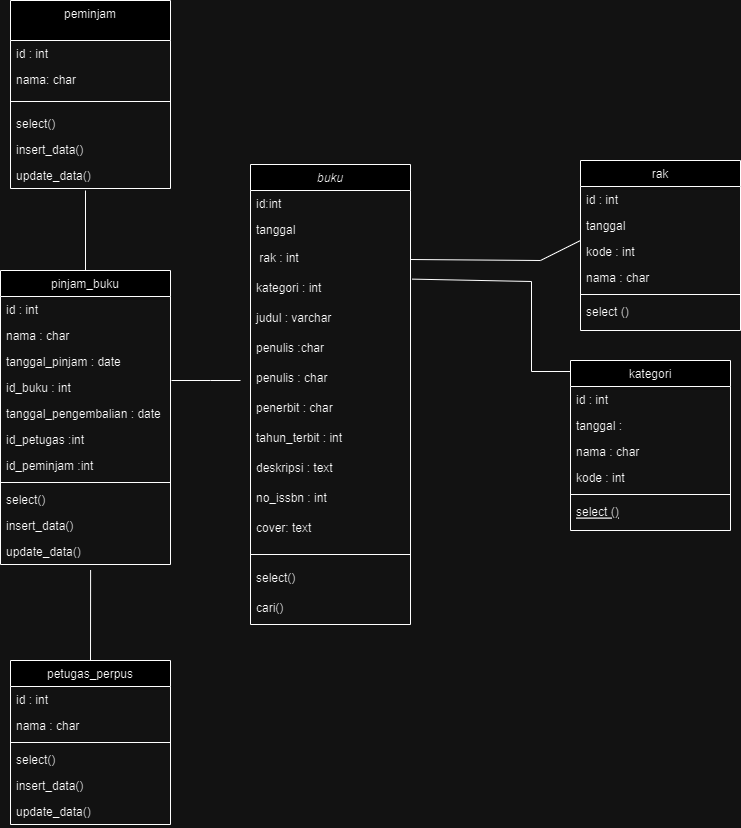

The diagram above was exported from draw.io. Its source (the exported page's mxGraphModel, read from the mxfile embedded in the PNG):
<mxGraphModel dx="16400" dy="10409" grid="1" gridSize="10" guides="1" tooltips="1" connect="1" arrows="1" fold="1" page="1" pageScale="1" pageWidth="827" pageHeight="1169" math="0" shadow="0">
  <root>
    <mxCell id="WIyWlLk6GJQsqaUBKTNV-0" />
    <mxCell id="WIyWlLk6GJQsqaUBKTNV-1" parent="WIyWlLk6GJQsqaUBKTNV-0" />
    <mxCell id="zkfFHV4jXpPFQw0GAbJ--0" value="buku" style="swimlane;fontStyle=2;align=center;verticalAlign=top;childLayout=stackLayout;horizontal=1;startSize=26;horizontalStack=0;resizeParent=1;resizeLast=0;collapsible=1;marginBottom=0;rounded=0;shadow=0;strokeWidth=1;" parent="WIyWlLk6GJQsqaUBKTNV-1" vertex="1">
      <mxGeometry x="300" y="-36" width="160" height="460" as="geometry">
        <mxRectangle x="230" y="140" width="160" height="26" as="alternateBounds" />
      </mxGeometry>
    </mxCell>
    <mxCell id="zkfFHV4jXpPFQw0GAbJ--1" value="id:int" style="text;align=left;verticalAlign=top;spacingLeft=4;spacingRight=4;overflow=hidden;rotatable=0;points=[[0,0.5],[1,0.5]];portConstraint=eastwest;" parent="zkfFHV4jXpPFQw0GAbJ--0" vertex="1">
      <mxGeometry y="26" width="160" height="26" as="geometry" />
    </mxCell>
    <mxCell id="zkfFHV4jXpPFQw0GAbJ--3" value="tanggal" style="text;align=left;verticalAlign=top;spacingLeft=4;spacingRight=4;overflow=hidden;rotatable=0;points=[[0,0.5],[1,0.5]];portConstraint=eastwest;rounded=0;shadow=0;html=0;" parent="zkfFHV4jXpPFQw0GAbJ--0" vertex="1">
      <mxGeometry y="52" width="160" height="28" as="geometry" />
    </mxCell>
    <mxCell id="zkfFHV4jXpPFQw0GAbJ--2" value=" rak : int" style="text;align=left;verticalAlign=top;spacingLeft=4;spacingRight=4;overflow=hidden;rotatable=0;points=[[0,0.5],[1,0.5]];portConstraint=eastwest;rounded=0;shadow=0;html=0;" parent="zkfFHV4jXpPFQw0GAbJ--0" vertex="1">
      <mxGeometry y="80" width="160" height="30" as="geometry" />
    </mxCell>
    <mxCell id="NO2W7T60lxgOrq1lMsUv-8" value="kategori : int" style="text;align=left;verticalAlign=top;spacingLeft=4;spacingRight=4;overflow=hidden;rotatable=0;points=[[0,0.5],[1,0.5]];portConstraint=eastwest;rounded=0;shadow=0;html=0;" vertex="1" parent="zkfFHV4jXpPFQw0GAbJ--0">
      <mxGeometry y="110" width="160" height="30" as="geometry" />
    </mxCell>
    <mxCell id="NO2W7T60lxgOrq1lMsUv-7" value="judul : varchar" style="text;align=left;verticalAlign=top;spacingLeft=4;spacingRight=4;overflow=hidden;rotatable=0;points=[[0,0.5],[1,0.5]];portConstraint=eastwest;rounded=0;shadow=0;html=0;" vertex="1" parent="zkfFHV4jXpPFQw0GAbJ--0">
      <mxGeometry y="140" width="160" height="30" as="geometry" />
    </mxCell>
    <mxCell id="NO2W7T60lxgOrq1lMsUv-10" value="penulis :char" style="text;align=left;verticalAlign=top;spacingLeft=4;spacingRight=4;overflow=hidden;rotatable=0;points=[[0,0.5],[1,0.5]];portConstraint=eastwest;rounded=0;shadow=0;html=0;" vertex="1" parent="zkfFHV4jXpPFQw0GAbJ--0">
      <mxGeometry y="170" width="160" height="30" as="geometry" />
    </mxCell>
    <mxCell id="NO2W7T60lxgOrq1lMsUv-9" value="penulis : char" style="text;align=left;verticalAlign=top;spacingLeft=4;spacingRight=4;overflow=hidden;rotatable=0;points=[[0,0.5],[1,0.5]];portConstraint=eastwest;rounded=0;shadow=0;html=0;" vertex="1" parent="zkfFHV4jXpPFQw0GAbJ--0">
      <mxGeometry y="200" width="160" height="30" as="geometry" />
    </mxCell>
    <mxCell id="NO2W7T60lxgOrq1lMsUv-11" value="penerbit : char" style="text;align=left;verticalAlign=top;spacingLeft=4;spacingRight=4;overflow=hidden;rotatable=0;points=[[0,0.5],[1,0.5]];portConstraint=eastwest;rounded=0;shadow=0;html=0;" vertex="1" parent="zkfFHV4jXpPFQw0GAbJ--0">
      <mxGeometry y="230" width="160" height="30" as="geometry" />
    </mxCell>
    <mxCell id="NO2W7T60lxgOrq1lMsUv-12" value="tahun_terbit : int" style="text;align=left;verticalAlign=top;spacingLeft=4;spacingRight=4;overflow=hidden;rotatable=0;points=[[0,0.5],[1,0.5]];portConstraint=eastwest;rounded=0;shadow=0;html=0;" vertex="1" parent="zkfFHV4jXpPFQw0GAbJ--0">
      <mxGeometry y="260" width="160" height="30" as="geometry" />
    </mxCell>
    <mxCell id="NO2W7T60lxgOrq1lMsUv-13" value="deskripsi : text" style="text;align=left;verticalAlign=top;spacingLeft=4;spacingRight=4;overflow=hidden;rotatable=0;points=[[0,0.5],[1,0.5]];portConstraint=eastwest;rounded=0;shadow=0;html=0;" vertex="1" parent="zkfFHV4jXpPFQw0GAbJ--0">
      <mxGeometry y="290" width="160" height="30" as="geometry" />
    </mxCell>
    <mxCell id="NO2W7T60lxgOrq1lMsUv-14" value="no_issbn : int" style="text;align=left;verticalAlign=top;spacingLeft=4;spacingRight=4;overflow=hidden;rotatable=0;points=[[0,0.5],[1,0.5]];portConstraint=eastwest;rounded=0;shadow=0;html=0;" vertex="1" parent="zkfFHV4jXpPFQw0GAbJ--0">
      <mxGeometry y="320" width="160" height="30" as="geometry" />
    </mxCell>
    <mxCell id="NO2W7T60lxgOrq1lMsUv-40" value="cover: text" style="text;align=left;verticalAlign=top;spacingLeft=4;spacingRight=4;overflow=hidden;rotatable=0;points=[[0,0.5],[1,0.5]];portConstraint=eastwest;rounded=0;shadow=0;html=0;" vertex="1" parent="zkfFHV4jXpPFQw0GAbJ--0">
      <mxGeometry y="350" width="160" height="30" as="geometry" />
    </mxCell>
    <mxCell id="zkfFHV4jXpPFQw0GAbJ--4" value="" style="line;html=1;strokeWidth=1;align=left;verticalAlign=middle;spacingTop=-1;spacingLeft=3;spacingRight=3;rotatable=0;labelPosition=right;points=[];portConstraint=eastwest;" parent="zkfFHV4jXpPFQw0GAbJ--0" vertex="1">
      <mxGeometry y="380" width="160" height="20" as="geometry" />
    </mxCell>
    <mxCell id="NO2W7T60lxgOrq1lMsUv-16" value="select()" style="text;align=left;verticalAlign=top;spacingLeft=4;spacingRight=4;overflow=hidden;rotatable=0;points=[[0,0.5],[1,0.5]];portConstraint=eastwest;rounded=0;shadow=0;html=0;" vertex="1" parent="zkfFHV4jXpPFQw0GAbJ--0">
      <mxGeometry y="400" width="160" height="30" as="geometry" />
    </mxCell>
    <mxCell id="NO2W7T60lxgOrq1lMsUv-17" value="cari()" style="text;align=left;verticalAlign=top;spacingLeft=4;spacingRight=4;overflow=hidden;rotatable=0;points=[[0,0.5],[1,0.5]];portConstraint=eastwest;rounded=0;shadow=0;html=0;" vertex="1" parent="zkfFHV4jXpPFQw0GAbJ--0">
      <mxGeometry y="430" width="160" height="30" as="geometry" />
    </mxCell>
    <mxCell id="zkfFHV4jXpPFQw0GAbJ--6" value="kategori" style="swimlane;fontStyle=0;align=center;verticalAlign=top;childLayout=stackLayout;horizontal=1;startSize=26;horizontalStack=0;resizeParent=1;resizeLast=0;collapsible=1;marginBottom=0;rounded=0;shadow=0;strokeWidth=1;" parent="WIyWlLk6GJQsqaUBKTNV-1" vertex="1">
      <mxGeometry x="620" y="160" width="160" height="170" as="geometry">
        <mxRectangle x="130" y="380" width="160" height="26" as="alternateBounds" />
      </mxGeometry>
    </mxCell>
    <mxCell id="zkfFHV4jXpPFQw0GAbJ--7" value="id : int" style="text;align=left;verticalAlign=top;spacingLeft=4;spacingRight=4;overflow=hidden;rotatable=0;points=[[0,0.5],[1,0.5]];portConstraint=eastwest;" parent="zkfFHV4jXpPFQw0GAbJ--6" vertex="1">
      <mxGeometry y="26" width="160" height="26" as="geometry" />
    </mxCell>
    <mxCell id="zkfFHV4jXpPFQw0GAbJ--8" value="tanggal :" style="text;align=left;verticalAlign=top;spacingLeft=4;spacingRight=4;overflow=hidden;rotatable=0;points=[[0,0.5],[1,0.5]];portConstraint=eastwest;rounded=0;shadow=0;html=0;" parent="zkfFHV4jXpPFQw0GAbJ--6" vertex="1">
      <mxGeometry y="52" width="160" height="26" as="geometry" />
    </mxCell>
    <mxCell id="NO2W7T60lxgOrq1lMsUv-41" value="nama : char" style="text;align=left;verticalAlign=top;spacingLeft=4;spacingRight=4;overflow=hidden;rotatable=0;points=[[0,0.5],[1,0.5]];portConstraint=eastwest;rounded=0;shadow=0;html=0;" vertex="1" parent="zkfFHV4jXpPFQw0GAbJ--6">
      <mxGeometry y="78" width="160" height="26" as="geometry" />
    </mxCell>
    <mxCell id="NO2W7T60lxgOrq1lMsUv-42" value="kode : int" style="text;align=left;verticalAlign=top;spacingLeft=4;spacingRight=4;overflow=hidden;rotatable=0;points=[[0,0.5],[1,0.5]];portConstraint=eastwest;rounded=0;shadow=0;html=0;" vertex="1" parent="zkfFHV4jXpPFQw0GAbJ--6">
      <mxGeometry y="104" width="160" height="26" as="geometry" />
    </mxCell>
    <mxCell id="zkfFHV4jXpPFQw0GAbJ--9" value="" style="line;html=1;strokeWidth=1;align=left;verticalAlign=middle;spacingTop=-1;spacingLeft=3;spacingRight=3;rotatable=0;labelPosition=right;points=[];portConstraint=eastwest;" parent="zkfFHV4jXpPFQw0GAbJ--6" vertex="1">
      <mxGeometry y="130" width="160" height="8" as="geometry" />
    </mxCell>
    <mxCell id="zkfFHV4jXpPFQw0GAbJ--10" value="select ()" style="text;align=left;verticalAlign=top;spacingLeft=4;spacingRight=4;overflow=hidden;rotatable=0;points=[[0,0.5],[1,0.5]];portConstraint=eastwest;fontStyle=4" parent="zkfFHV4jXpPFQw0GAbJ--6" vertex="1">
      <mxGeometry y="138" width="160" height="26" as="geometry" />
    </mxCell>
    <mxCell id="zkfFHV4jXpPFQw0GAbJ--13" value="pinjam_buku" style="swimlane;fontStyle=0;align=center;verticalAlign=top;childLayout=stackLayout;horizontal=1;startSize=26;horizontalStack=0;resizeParent=1;resizeLast=0;collapsible=1;marginBottom=0;rounded=0;shadow=0;strokeWidth=1;" parent="WIyWlLk6GJQsqaUBKTNV-1" vertex="1">
      <mxGeometry x="50" y="70" width="170" height="294" as="geometry">
        <mxRectangle x="340" y="380" width="170" height="26" as="alternateBounds" />
      </mxGeometry>
    </mxCell>
    <mxCell id="NO2W7T60lxgOrq1lMsUv-57" value="id : int" style="text;align=left;verticalAlign=top;spacingLeft=4;spacingRight=4;overflow=hidden;rotatable=0;points=[[0,0.5],[1,0.5]];portConstraint=eastwest;" vertex="1" parent="zkfFHV4jXpPFQw0GAbJ--13">
      <mxGeometry y="26" width="170" height="26" as="geometry" />
    </mxCell>
    <mxCell id="NO2W7T60lxgOrq1lMsUv-82" value="nama : char" style="text;align=left;verticalAlign=top;spacingLeft=4;spacingRight=4;overflow=hidden;rotatable=0;points=[[0,0.5],[1,0.5]];portConstraint=eastwest;" vertex="1" parent="zkfFHV4jXpPFQw0GAbJ--13">
      <mxGeometry y="52" width="170" height="26" as="geometry" />
    </mxCell>
    <mxCell id="NO2W7T60lxgOrq1lMsUv-81" value="tanggal_pinjam : date" style="text;align=left;verticalAlign=top;spacingLeft=4;spacingRight=4;overflow=hidden;rotatable=0;points=[[0,0.5],[1,0.5]];portConstraint=eastwest;" vertex="1" parent="zkfFHV4jXpPFQw0GAbJ--13">
      <mxGeometry y="78" width="170" height="26" as="geometry" />
    </mxCell>
    <mxCell id="NO2W7T60lxgOrq1lMsUv-80" value="id_buku : int" style="text;align=left;verticalAlign=top;spacingLeft=4;spacingRight=4;overflow=hidden;rotatable=0;points=[[0,0.5],[1,0.5]];portConstraint=eastwest;" vertex="1" parent="zkfFHV4jXpPFQw0GAbJ--13">
      <mxGeometry y="104" width="170" height="26" as="geometry" />
    </mxCell>
    <mxCell id="NO2W7T60lxgOrq1lMsUv-79" value="tanggal_pengembalian : date" style="text;align=left;verticalAlign=top;spacingLeft=4;spacingRight=4;overflow=hidden;rotatable=0;points=[[0,0.5],[1,0.5]];portConstraint=eastwest;" vertex="1" parent="zkfFHV4jXpPFQw0GAbJ--13">
      <mxGeometry y="130" width="170" height="26" as="geometry" />
    </mxCell>
    <mxCell id="NO2W7T60lxgOrq1lMsUv-83" value="id_petugas :int" style="text;align=left;verticalAlign=top;spacingLeft=4;spacingRight=4;overflow=hidden;rotatable=0;points=[[0,0.5],[1,0.5]];portConstraint=eastwest;" vertex="1" parent="zkfFHV4jXpPFQw0GAbJ--13">
      <mxGeometry y="156" width="170" height="26" as="geometry" />
    </mxCell>
    <mxCell id="NO2W7T60lxgOrq1lMsUv-58" value="id_peminjam :int" style="text;align=left;verticalAlign=top;spacingLeft=4;spacingRight=4;overflow=hidden;rotatable=0;points=[[0,0.5],[1,0.5]];portConstraint=eastwest;" vertex="1" parent="zkfFHV4jXpPFQw0GAbJ--13">
      <mxGeometry y="182" width="170" height="26" as="geometry" />
    </mxCell>
    <mxCell id="zkfFHV4jXpPFQw0GAbJ--15" value="" style="line;html=1;strokeWidth=1;align=left;verticalAlign=middle;spacingTop=-1;spacingLeft=3;spacingRight=3;rotatable=0;labelPosition=right;points=[];portConstraint=eastwest;" parent="zkfFHV4jXpPFQw0GAbJ--13" vertex="1">
      <mxGeometry y="208" width="170" height="8" as="geometry" />
    </mxCell>
    <mxCell id="NO2W7T60lxgOrq1lMsUv-59" value="select()" style="text;align=left;verticalAlign=top;spacingLeft=4;spacingRight=4;overflow=hidden;rotatable=0;points=[[0,0.5],[1,0.5]];portConstraint=eastwest;" vertex="1" parent="zkfFHV4jXpPFQw0GAbJ--13">
      <mxGeometry y="216" width="170" height="26" as="geometry" />
    </mxCell>
    <mxCell id="NO2W7T60lxgOrq1lMsUv-60" value="insert_data()" style="text;align=left;verticalAlign=top;spacingLeft=4;spacingRight=4;overflow=hidden;rotatable=0;points=[[0,0.5],[1,0.5]];portConstraint=eastwest;" vertex="1" parent="zkfFHV4jXpPFQw0GAbJ--13">
      <mxGeometry y="242" width="170" height="26" as="geometry" />
    </mxCell>
    <mxCell id="zkfFHV4jXpPFQw0GAbJ--14" value="update_data()" style="text;align=left;verticalAlign=top;spacingLeft=4;spacingRight=4;overflow=hidden;rotatable=0;points=[[0,0.5],[1,0.5]];portConstraint=eastwest;" parent="zkfFHV4jXpPFQw0GAbJ--13" vertex="1">
      <mxGeometry y="268" width="170" height="26" as="geometry" />
    </mxCell>
    <mxCell id="zkfFHV4jXpPFQw0GAbJ--17" value="rak" style="swimlane;fontStyle=0;align=center;verticalAlign=top;childLayout=stackLayout;horizontal=1;startSize=26;horizontalStack=0;resizeParent=1;resizeLast=0;collapsible=1;marginBottom=0;rounded=0;shadow=0;strokeWidth=1;" parent="WIyWlLk6GJQsqaUBKTNV-1" vertex="1">
      <mxGeometry x="630" y="-40" width="160" height="170" as="geometry">
        <mxRectangle x="550" y="140" width="160" height="26" as="alternateBounds" />
      </mxGeometry>
    </mxCell>
    <mxCell id="zkfFHV4jXpPFQw0GAbJ--18" value="id : int" style="text;align=left;verticalAlign=top;spacingLeft=4;spacingRight=4;overflow=hidden;rotatable=0;points=[[0,0.5],[1,0.5]];portConstraint=eastwest;" parent="zkfFHV4jXpPFQw0GAbJ--17" vertex="1">
      <mxGeometry y="26" width="160" height="26" as="geometry" />
    </mxCell>
    <mxCell id="zkfFHV4jXpPFQw0GAbJ--19" value="tanggal" style="text;align=left;verticalAlign=top;spacingLeft=4;spacingRight=4;overflow=hidden;rotatable=0;points=[[0,0.5],[1,0.5]];portConstraint=eastwest;rounded=0;shadow=0;html=0;" parent="zkfFHV4jXpPFQw0GAbJ--17" vertex="1">
      <mxGeometry y="52" width="160" height="26" as="geometry" />
    </mxCell>
    <mxCell id="zkfFHV4jXpPFQw0GAbJ--20" value="kode : int" style="text;align=left;verticalAlign=top;spacingLeft=4;spacingRight=4;overflow=hidden;rotatable=0;points=[[0,0.5],[1,0.5]];portConstraint=eastwest;rounded=0;shadow=0;html=0;" parent="zkfFHV4jXpPFQw0GAbJ--17" vertex="1">
      <mxGeometry y="78" width="160" height="26" as="geometry" />
    </mxCell>
    <mxCell id="zkfFHV4jXpPFQw0GAbJ--21" value="nama : char" style="text;align=left;verticalAlign=top;spacingLeft=4;spacingRight=4;overflow=hidden;rotatable=0;points=[[0,0.5],[1,0.5]];portConstraint=eastwest;rounded=0;shadow=0;html=0;" parent="zkfFHV4jXpPFQw0GAbJ--17" vertex="1">
      <mxGeometry y="104" width="160" height="26" as="geometry" />
    </mxCell>
    <mxCell id="zkfFHV4jXpPFQw0GAbJ--23" value="" style="line;html=1;strokeWidth=1;align=left;verticalAlign=middle;spacingTop=-1;spacingLeft=3;spacingRight=3;rotatable=0;labelPosition=right;points=[];portConstraint=eastwest;" parent="zkfFHV4jXpPFQw0GAbJ--17" vertex="1">
      <mxGeometry y="130" width="160" height="8" as="geometry" />
    </mxCell>
    <mxCell id="zkfFHV4jXpPFQw0GAbJ--24" value="select ()" style="text;align=left;verticalAlign=top;spacingLeft=4;spacingRight=4;overflow=hidden;rotatable=0;points=[[0,0.5],[1,0.5]];portConstraint=eastwest;" parent="zkfFHV4jXpPFQw0GAbJ--17" vertex="1">
      <mxGeometry y="138" width="160" height="26" as="geometry" />
    </mxCell>
    <mxCell id="NO2W7T60lxgOrq1lMsUv-18" value="" style="endArrow=none;html=1;rounded=0;exitX=1;exitY=0.5;exitDx=0;exitDy=0;" edge="1" parent="WIyWlLk6GJQsqaUBKTNV-1" source="zkfFHV4jXpPFQw0GAbJ--2">
      <mxGeometry width="50" height="50" relative="1" as="geometry">
        <mxPoint x="560" y="60" as="sourcePoint" />
        <mxPoint x="630" y="40" as="targetPoint" />
        <Array as="points">
          <mxPoint x="590" y="60" />
        </Array>
      </mxGeometry>
    </mxCell>
    <mxCell id="NO2W7T60lxgOrq1lMsUv-33" value="peminjam" style="swimlane;fontStyle=0;align=center;verticalAlign=top;childLayout=stackLayout;horizontal=1;startSize=40;horizontalStack=0;resizeParent=1;resizeLast=0;collapsible=1;marginBottom=0;rounded=0;shadow=0;strokeWidth=1;" vertex="1" parent="WIyWlLk6GJQsqaUBKTNV-1">
      <mxGeometry x="60" y="-200" width="160" height="188" as="geometry">
        <mxRectangle x="340" y="380" width="170" height="26" as="alternateBounds" />
      </mxGeometry>
    </mxCell>
    <mxCell id="NO2W7T60lxgOrq1lMsUv-47" value="id : int" style="text;align=left;verticalAlign=top;spacingLeft=4;spacingRight=4;overflow=hidden;rotatable=0;points=[[0,0.5],[1,0.5]];portConstraint=eastwest;" vertex="1" parent="NO2W7T60lxgOrq1lMsUv-33">
      <mxGeometry y="40" width="160" height="26" as="geometry" />
    </mxCell>
    <mxCell id="NO2W7T60lxgOrq1lMsUv-48" value="nama: char" style="text;align=left;verticalAlign=top;spacingLeft=4;spacingRight=4;overflow=hidden;rotatable=0;points=[[0,0.5],[1,0.5]];portConstraint=eastwest;" vertex="1" parent="NO2W7T60lxgOrq1lMsUv-33">
      <mxGeometry y="66" width="160" height="26" as="geometry" />
    </mxCell>
    <mxCell id="NO2W7T60lxgOrq1lMsUv-35" value="" style="line;html=1;strokeWidth=1;align=left;verticalAlign=middle;spacingTop=-1;spacingLeft=3;spacingRight=3;rotatable=0;labelPosition=right;points=[];portConstraint=eastwest;" vertex="1" parent="NO2W7T60lxgOrq1lMsUv-33">
      <mxGeometry y="92" width="160" height="18" as="geometry" />
    </mxCell>
    <mxCell id="NO2W7T60lxgOrq1lMsUv-50" value="select()" style="text;align=left;verticalAlign=top;spacingLeft=4;spacingRight=4;overflow=hidden;rotatable=0;points=[[0,0.5],[1,0.5]];portConstraint=eastwest;" vertex="1" parent="NO2W7T60lxgOrq1lMsUv-33">
      <mxGeometry y="110" width="160" height="26" as="geometry" />
    </mxCell>
    <mxCell id="NO2W7T60lxgOrq1lMsUv-52" value="insert_data()" style="text;align=left;verticalAlign=top;spacingLeft=4;spacingRight=4;overflow=hidden;rotatable=0;points=[[0,0.5],[1,0.5]];portConstraint=eastwest;" vertex="1" parent="NO2W7T60lxgOrq1lMsUv-33">
      <mxGeometry y="136" width="160" height="26" as="geometry" />
    </mxCell>
    <mxCell id="NO2W7T60lxgOrq1lMsUv-46" value="update_data()" style="text;align=left;verticalAlign=top;spacingLeft=4;spacingRight=4;overflow=hidden;rotatable=0;points=[[0,0.5],[1,0.5]];portConstraint=eastwest;" vertex="1" parent="NO2W7T60lxgOrq1lMsUv-33">
      <mxGeometry y="162" width="160" height="26" as="geometry" />
    </mxCell>
    <mxCell id="NO2W7T60lxgOrq1lMsUv-68" value="petugas_perpus" style="swimlane;fontStyle=0;align=center;verticalAlign=top;childLayout=stackLayout;horizontal=1;startSize=26;horizontalStack=0;resizeParent=1;resizeLast=0;collapsible=1;marginBottom=0;rounded=0;shadow=0;strokeWidth=1;" vertex="1" parent="WIyWlLk6GJQsqaUBKTNV-1">
      <mxGeometry x="60" y="460" width="160" height="164" as="geometry">
        <mxRectangle x="340" y="380" width="170" height="26" as="alternateBounds" />
      </mxGeometry>
    </mxCell>
    <mxCell id="NO2W7T60lxgOrq1lMsUv-69" value="id : int" style="text;align=left;verticalAlign=top;spacingLeft=4;spacingRight=4;overflow=hidden;rotatable=0;points=[[0,0.5],[1,0.5]];portConstraint=eastwest;" vertex="1" parent="NO2W7T60lxgOrq1lMsUv-68">
      <mxGeometry y="26" width="160" height="26" as="geometry" />
    </mxCell>
    <mxCell id="NO2W7T60lxgOrq1lMsUv-70" value="nama : char" style="text;align=left;verticalAlign=top;spacingLeft=4;spacingRight=4;overflow=hidden;rotatable=0;points=[[0,0.5],[1,0.5]];portConstraint=eastwest;" vertex="1" parent="NO2W7T60lxgOrq1lMsUv-68">
      <mxGeometry y="52" width="160" height="26" as="geometry" />
    </mxCell>
    <mxCell id="NO2W7T60lxgOrq1lMsUv-71" value="" style="line;html=1;strokeWidth=1;align=left;verticalAlign=middle;spacingTop=-1;spacingLeft=3;spacingRight=3;rotatable=0;labelPosition=right;points=[];portConstraint=eastwest;" vertex="1" parent="NO2W7T60lxgOrq1lMsUv-68">
      <mxGeometry y="78" width="160" height="8" as="geometry" />
    </mxCell>
    <mxCell id="NO2W7T60lxgOrq1lMsUv-72" value="select()" style="text;align=left;verticalAlign=top;spacingLeft=4;spacingRight=4;overflow=hidden;rotatable=0;points=[[0,0.5],[1,0.5]];portConstraint=eastwest;" vertex="1" parent="NO2W7T60lxgOrq1lMsUv-68">
      <mxGeometry y="86" width="160" height="26" as="geometry" />
    </mxCell>
    <mxCell id="NO2W7T60lxgOrq1lMsUv-73" value="insert_data()" style="text;align=left;verticalAlign=top;spacingLeft=4;spacingRight=4;overflow=hidden;rotatable=0;points=[[0,0.5],[1,0.5]];portConstraint=eastwest;" vertex="1" parent="NO2W7T60lxgOrq1lMsUv-68">
      <mxGeometry y="112" width="160" height="26" as="geometry" />
    </mxCell>
    <mxCell id="NO2W7T60lxgOrq1lMsUv-74" value="update_data()" style="text;align=left;verticalAlign=top;spacingLeft=4;spacingRight=4;overflow=hidden;rotatable=0;points=[[0,0.5],[1,0.5]];portConstraint=eastwest;" vertex="1" parent="NO2W7T60lxgOrq1lMsUv-68">
      <mxGeometry y="138" width="160" height="26" as="geometry" />
    </mxCell>
    <mxCell id="NO2W7T60lxgOrq1lMsUv-77" value="" style="endArrow=none;html=1;rounded=0;exitX=1.01;exitY=0.154;exitDx=0;exitDy=0;entryX=-0.008;entryY=0.117;entryDx=0;entryDy=0;entryPerimeter=0;exitPerimeter=0;" edge="1" parent="WIyWlLk6GJQsqaUBKTNV-1" source="NO2W7T60lxgOrq1lMsUv-8">
      <mxGeometry width="50" height="50" relative="1" as="geometry">
        <mxPoint x="471" y="80" as="sourcePoint" />
        <mxPoint x="620" y="171" as="targetPoint" />
        <Array as="points">
          <mxPoint x="581" y="81" />
          <mxPoint x="581" y="171" />
        </Array>
      </mxGeometry>
    </mxCell>
    <mxCell id="NO2W7T60lxgOrq1lMsUv-43" value="" style="endArrow=none;html=1;rounded=0;" edge="1" parent="WIyWlLk6GJQsqaUBKTNV-1">
      <mxGeometry width="50" height="50" relative="1" as="geometry">
        <mxPoint x="221" y="180" as="sourcePoint" />
        <mxPoint x="300" y="180" as="targetPoint" />
        <Array as="points">
          <mxPoint x="260" y="180" />
          <mxPoint x="290" y="180" />
        </Array>
      </mxGeometry>
    </mxCell>
    <mxCell id="NO2W7T60lxgOrq1lMsUv-85" value="" style="endArrow=none;html=1;rounded=0;" edge="1" parent="WIyWlLk6GJQsqaUBKTNV-1" source="zkfFHV4jXpPFQw0GAbJ--13">
      <mxGeometry width="50" height="50" relative="1" as="geometry">
        <mxPoint x="80" y="40" as="sourcePoint" />
        <mxPoint x="135" y="-10" as="targetPoint" />
      </mxGeometry>
    </mxCell>
    <mxCell id="NO2W7T60lxgOrq1lMsUv-86" value="" style="endArrow=none;html=1;rounded=0;exitX=0.5;exitY=0;exitDx=0;exitDy=0;entryX=0.53;entryY=1.211;entryDx=0;entryDy=0;entryPerimeter=0;" edge="1" parent="WIyWlLk6GJQsqaUBKTNV-1" source="NO2W7T60lxgOrq1lMsUv-68" target="zkfFHV4jXpPFQw0GAbJ--14">
      <mxGeometry width="50" height="50" relative="1" as="geometry">
        <mxPoint x="129.63" y="444" as="sourcePoint" />
        <mxPoint x="129.63" y="364" as="targetPoint" />
      </mxGeometry>
    </mxCell>
  </root>
</mxGraphModel>